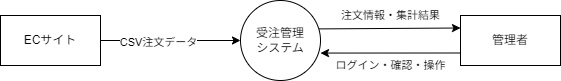

The diagram above was exported from draw.io. Its source (the exported page's mxGraphModel, read from the mxfile embedded in the PNG):
<mxGraphModel dx="360" dy="243" grid="1" gridSize="10" guides="1" tooltips="1" connect="1" arrows="1" fold="1" page="1" pageScale="1" pageWidth="850" pageHeight="1100" background="#FFFFFF" math="0" shadow="0">
  <root>
    <mxCell id="0" />
    <mxCell id="1" parent="0" />
    <mxCell id="8" style="edgeStyle=none;html=1;exitX=0.982;exitY=0.355;exitDx=0;exitDy=0;entryX=0;entryY=0.25;entryDx=0;entryDy=0;exitPerimeter=0;" parent="1" source="3" target="7" edge="1">
      <mxGeometry relative="1" as="geometry" />
    </mxCell>
    <mxCell id="10" value="&lt;span style=&quot;background-color: rgb(255, 255, 255);&quot;&gt;ログイン・確認・操作&lt;/span&gt;" style="edgeLabel;html=1;align=center;verticalAlign=middle;resizable=0;points=[];" parent="8" vertex="1" connectable="0">
      <mxGeometry x="0.1367" y="-2" relative="1" as="geometry">
        <mxPoint x="-9" y="35" as="offset" />
      </mxGeometry>
    </mxCell>
    <mxCell id="9" style="edgeStyle=none;html=1;exitX=0;exitY=0.75;exitDx=0;exitDy=0;entryX=1;entryY=0.657;entryDx=0;entryDy=0;entryPerimeter=0;" parent="1" source="7" target="3" edge="1">
      <mxGeometry relative="1" as="geometry" />
    </mxCell>
    <mxCell id="12" value="注文情報・集計結果" style="edgeLabel;html=1;align=center;verticalAlign=middle;resizable=0;points=[];" parent="9" vertex="1" connectable="0">
      <mxGeometry x="-0.0509" y="-3" relative="1" as="geometry">
        <mxPoint x="-4" y="-35" as="offset" />
      </mxGeometry>
    </mxCell>
    <mxCell id="4" style="edgeStyle=none;html=1;entryX=0;entryY=0.5;entryDx=0;entryDy=0;exitX=1;exitY=0.5;exitDx=0;exitDy=0;" parent="1" source="14" target="3" edge="1">
      <mxGeometry relative="1" as="geometry">
        <mxPoint x="180.0000000000001" y="315" as="sourcePoint" />
      </mxGeometry>
    </mxCell>
    <mxCell id="6" value="CSV注文データ" style="edgeLabel;html=1;align=center;verticalAlign=middle;resizable=0;points=[];" parent="4" vertex="1" connectable="0">
      <mxGeometry x="-0.1777" y="-2" relative="1" as="geometry">
        <mxPoint as="offset" />
      </mxGeometry>
    </mxCell>
    <mxCell id="3" value="受注管理&lt;div&gt;システム&lt;/div&gt;" style="shape=ellipse;html=1;dashed=0;whiteSpace=wrap;perimeter=ellipsePerimeter;" parent="1" vertex="1">
      <mxGeometry x="300" y="275" width="80" height="80" as="geometry" />
    </mxCell>
    <mxCell id="7" value="管理者" style="html=1;dashed=0;whiteSpace=wrap;" parent="1" vertex="1">
      <mxGeometry x="520" y="290" width="100" height="50" as="geometry" />
    </mxCell>
    <mxCell id="14" value="ECサイト" style="html=1;dashed=0;whiteSpace=wrap;" vertex="1" parent="1">
      <mxGeometry x="60" y="290" width="100" height="50" as="geometry" />
    </mxCell>
  </root>
</mxGraphModel>